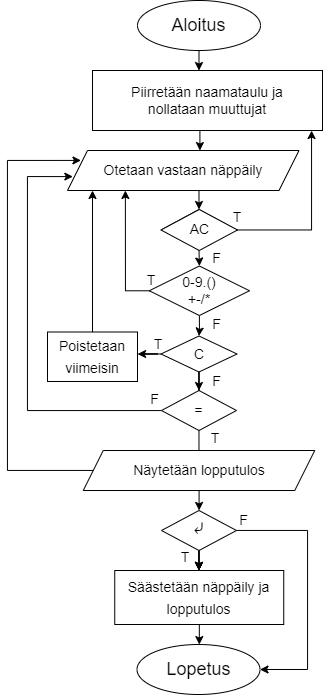

The diagram above was exported from draw.io. Its source (the exported page's mxGraphModel, read from the mxfile embedded in the PNG):
<mxGraphModel dx="1579" dy="729" grid="1" gridSize="10" guides="1" tooltips="1" connect="1" arrows="1" fold="1" page="1" pageScale="1" pageWidth="827" pageHeight="1169" math="0" shadow="0">
  <root>
    <mxCell id="0" />
    <mxCell id="1" parent="0" />
    <mxCell id="2tegrr9O27pG1snlRAod-15" value="" style="edgeStyle=orthogonalEdgeStyle;rounded=0;orthogonalLoop=1;jettySize=auto;html=1;fontSize=14;entryX=0.46;entryY=-0.004;entryDx=0;entryDy=0;entryPerimeter=0;" edge="1" parent="1" source="2tegrr9O27pG1snlRAod-1" target="2tegrr9O27pG1snlRAod-3">
      <mxGeometry relative="1" as="geometry" />
    </mxCell>
    <mxCell id="2tegrr9O27pG1snlRAod-1" value="&lt;font style=&quot;font-size: 18px;&quot;&gt;Aloitus&lt;/font&gt;" style="ellipse;whiteSpace=wrap;html=1;" vertex="1" parent="1">
      <mxGeometry x="330" y="10" width="123" height="50" as="geometry" />
    </mxCell>
    <mxCell id="2tegrr9O27pG1snlRAod-14" value="" style="edgeStyle=orthogonalEdgeStyle;rounded=0;orthogonalLoop=1;jettySize=auto;html=1;fontSize=14;entryX=0.5;entryY=0;entryDx=0;entryDy=0;" edge="1" parent="1" target="2tegrr9O27pG1snlRAod-6">
      <mxGeometry relative="1" as="geometry">
        <mxPoint x="390" y="200" as="sourcePoint" />
        <Array as="points">
          <mxPoint x="392" y="200" />
        </Array>
      </mxGeometry>
    </mxCell>
    <mxCell id="2tegrr9O27pG1snlRAod-2" value="Otetaan vastaan näppäily" style="shape=parallelogram;perimeter=parallelogramPerimeter;whiteSpace=wrap;html=1;fixedSize=1;fontSize=14;" vertex="1" parent="1">
      <mxGeometry x="260" y="160" width="231.5" height="40" as="geometry" />
    </mxCell>
    <mxCell id="2tegrr9O27pG1snlRAod-13" value="" style="edgeStyle=orthogonalEdgeStyle;rounded=0;orthogonalLoop=1;jettySize=auto;html=1;fontSize=14;exitX=0.467;exitY=1.007;exitDx=0;exitDy=0;exitPerimeter=0;" edge="1" parent="1" source="2tegrr9O27pG1snlRAod-3">
      <mxGeometry relative="1" as="geometry">
        <mxPoint x="392" y="160" as="targetPoint" />
        <Array as="points">
          <mxPoint x="392" y="160" />
        </Array>
      </mxGeometry>
    </mxCell>
    <mxCell id="2tegrr9O27pG1snlRAod-3" value="Piirretään naamataulu ja&lt;br&gt;nollataan muuttujat" style="rounded=0;whiteSpace=wrap;html=1;fontSize=14;" vertex="1" parent="1">
      <mxGeometry x="285" y="80" width="230" height="60" as="geometry" />
    </mxCell>
    <mxCell id="2tegrr9O27pG1snlRAod-17" value="" style="edgeStyle=orthogonalEdgeStyle;rounded=0;orthogonalLoop=1;jettySize=auto;html=1;fontSize=14;entryX=0.5;entryY=0;entryDx=0;entryDy=0;exitX=0.5;exitY=1;exitDx=0;exitDy=0;" edge="1" parent="1" source="2tegrr9O27pG1snlRAod-4" target="2tegrr9O27pG1snlRAod-7">
      <mxGeometry relative="1" as="geometry">
        <mxPoint x="392" y="340" as="targetPoint" />
        <Array as="points">
          <mxPoint x="391" y="340" />
          <mxPoint x="391" y="340" />
        </Array>
      </mxGeometry>
    </mxCell>
    <mxCell id="2tegrr9O27pG1snlRAod-25" value="" style="edgeStyle=orthogonalEdgeStyle;rounded=0;orthogonalLoop=1;jettySize=auto;html=1;fontSize=14;entryX=0.25;entryY=1;entryDx=0;entryDy=0;" edge="1" parent="1" source="2tegrr9O27pG1snlRAod-4" target="2tegrr9O27pG1snlRAod-2">
      <mxGeometry relative="1" as="geometry">
        <mxPoint x="288" y="300.3529411764706" as="targetPoint" />
        <Array as="points">
          <mxPoint x="318" y="300" />
        </Array>
      </mxGeometry>
    </mxCell>
    <mxCell id="2tegrr9O27pG1snlRAod-4" value="0-9.()&lt;br&gt;+-/*" style="rhombus;whiteSpace=wrap;html=1;fontSize=14;" vertex="1" parent="1">
      <mxGeometry x="341.75" y="275.5" width="100.25" height="49.5" as="geometry" />
    </mxCell>
    <mxCell id="2tegrr9O27pG1snlRAod-16" value="" style="edgeStyle=orthogonalEdgeStyle;rounded=0;orthogonalLoop=1;jettySize=auto;html=1;fontSize=14;exitX=0.5;exitY=1;exitDx=0;exitDy=0;entryX=0.5;entryY=0;entryDx=0;entryDy=0;" edge="1" parent="1" source="2tegrr9O27pG1snlRAod-6" target="2tegrr9O27pG1snlRAod-4">
      <mxGeometry relative="1" as="geometry">
        <mxPoint x="390" y="280" as="targetPoint" />
        <Array as="points" />
      </mxGeometry>
    </mxCell>
    <mxCell id="2tegrr9O27pG1snlRAod-6" value="AC" style="rhombus;whiteSpace=wrap;html=1;fontSize=14;" vertex="1" parent="1">
      <mxGeometry x="354.5" y="219" width="74" height="40" as="geometry" />
    </mxCell>
    <mxCell id="2tegrr9O27pG1snlRAod-10" value="" style="edgeStyle=orthogonalEdgeStyle;rounded=0;orthogonalLoop=1;jettySize=auto;html=1;fontSize=14;entryX=1.001;entryY=0.445;entryDx=0;entryDy=0;entryPerimeter=0;" edge="1" parent="1" source="2tegrr9O27pG1snlRAod-7" target="2tegrr9O27pG1snlRAod-9">
      <mxGeometry relative="1" as="geometry" />
    </mxCell>
    <mxCell id="2tegrr9O27pG1snlRAod-19" value="" style="edgeStyle=orthogonalEdgeStyle;rounded=0;orthogonalLoop=1;jettySize=auto;html=1;fontSize=14;" edge="1" parent="1" source="2tegrr9O27pG1snlRAod-7" target="2tegrr9O27pG1snlRAod-8">
      <mxGeometry relative="1" as="geometry" />
    </mxCell>
    <mxCell id="2tegrr9O27pG1snlRAod-7" value="C" style="rhombus;whiteSpace=wrap;html=1;fontSize=14;" vertex="1" parent="1">
      <mxGeometry x="353.5" y="345.5" width="76" height="36" as="geometry" />
    </mxCell>
    <mxCell id="2tegrr9O27pG1snlRAod-23" value="" style="edgeStyle=orthogonalEdgeStyle;rounded=0;orthogonalLoop=1;jettySize=auto;html=1;fontSize=14;" edge="1" parent="1" source="2tegrr9O27pG1snlRAod-8" target="2tegrr9O27pG1snlRAod-20">
      <mxGeometry relative="1" as="geometry" />
    </mxCell>
    <mxCell id="2tegrr9O27pG1snlRAod-57" value="" style="edgeStyle=orthogonalEdgeStyle;rounded=0;orthogonalLoop=1;jettySize=auto;html=1;fontSize=14;entryX=0.023;entryY=0.652;entryDx=0;entryDy=0;entryPerimeter=0;" edge="1" parent="1" source="2tegrr9O27pG1snlRAod-8" target="2tegrr9O27pG1snlRAod-2">
      <mxGeometry relative="1" as="geometry">
        <Array as="points">
          <mxPoint x="220" y="420" />
          <mxPoint x="220" y="186" />
        </Array>
      </mxGeometry>
    </mxCell>
    <mxCell id="2tegrr9O27pG1snlRAod-8" value="=" style="rhombus;whiteSpace=wrap;html=1;fontSize=14;" vertex="1" parent="1">
      <mxGeometry x="354" y="400" width="75" height="40" as="geometry" />
    </mxCell>
    <mxCell id="2tegrr9O27pG1snlRAod-12" value="" style="edgeStyle=orthogonalEdgeStyle;rounded=0;orthogonalLoop=1;jettySize=auto;html=1;fontSize=14;" edge="1" parent="1" source="2tegrr9O27pG1snlRAod-9">
      <mxGeometry relative="1" as="geometry">
        <mxPoint x="285" y="200" as="targetPoint" />
      </mxGeometry>
    </mxCell>
    <mxCell id="2tegrr9O27pG1snlRAod-9" value="&lt;font style=&quot;font-size: 14px;&quot;&gt;Poistetaan viimeisin&lt;/font&gt;" style="rounded=0;whiteSpace=wrap;html=1;fontSize=18;" vertex="1" parent="1">
      <mxGeometry x="240" y="341.5" width="90" height="49.5" as="geometry" />
    </mxCell>
    <mxCell id="2tegrr9O27pG1snlRAod-22" value="" style="edgeStyle=orthogonalEdgeStyle;rounded=0;orthogonalLoop=1;jettySize=auto;html=1;fontSize=14;entryX=0.058;entryY=0.248;entryDx=0;entryDy=0;entryPerimeter=0;" edge="1" parent="1" source="2tegrr9O27pG1snlRAod-20" target="2tegrr9O27pG1snlRAod-2">
      <mxGeometry relative="1" as="geometry">
        <mxPoint x="270" y="170" as="targetPoint" />
        <Array as="points">
          <mxPoint x="200" y="480" />
          <mxPoint x="200" y="170" />
        </Array>
      </mxGeometry>
    </mxCell>
    <mxCell id="2tegrr9O27pG1snlRAod-34" value="" style="edgeStyle=orthogonalEdgeStyle;rounded=0;orthogonalLoop=1;jettySize=auto;html=1;fontSize=14;entryX=0.5;entryY=0;entryDx=0;entryDy=0;" edge="1" parent="1" source="2tegrr9O27pG1snlRAod-20" target="2tegrr9O27pG1snlRAod-31">
      <mxGeometry relative="1" as="geometry">
        <mxPoint x="390" y="510" as="targetPoint" />
        <Array as="points" />
      </mxGeometry>
    </mxCell>
    <mxCell id="2tegrr9O27pG1snlRAod-20" value="Näytetään lopputulos" style="shape=parallelogram;perimeter=parallelogramPerimeter;whiteSpace=wrap;html=1;fixedSize=1;fontSize=14;" vertex="1" parent="1">
      <mxGeometry x="275.75" y="460" width="231.5" height="40" as="geometry" />
    </mxCell>
    <mxCell id="2tegrr9O27pG1snlRAod-50" value="" style="edgeStyle=orthogonalEdgeStyle;rounded=0;orthogonalLoop=1;jettySize=auto;html=1;fontSize=14;" edge="1" parent="1" source="2tegrr9O27pG1snlRAod-27">
      <mxGeometry relative="1" as="geometry">
        <mxPoint x="504" y="140" as="targetPoint" />
        <Array as="points">
          <mxPoint x="504" y="240" />
          <mxPoint x="504" y="140" />
        </Array>
      </mxGeometry>
    </mxCell>
    <mxCell id="2tegrr9O27pG1snlRAod-27" value="AC" style="rhombus;whiteSpace=wrap;html=1;fontSize=14;" vertex="1" parent="1">
      <mxGeometry x="353.5" y="219" width="76.5" height="41" as="geometry" />
    </mxCell>
    <mxCell id="2tegrr9O27pG1snlRAod-29" value="&lt;font style=&quot;font-size: 18px;&quot;&gt;Lopetus&lt;/font&gt;" style="ellipse;whiteSpace=wrap;html=1;" vertex="1" parent="1">
      <mxGeometry x="329.5" y="654" width="123" height="50" as="geometry" />
    </mxCell>
    <mxCell id="2tegrr9O27pG1snlRAod-37" value="" style="edgeStyle=orthogonalEdgeStyle;rounded=0;orthogonalLoop=1;jettySize=auto;html=1;fontSize=14;" edge="1" parent="1" source="2tegrr9O27pG1snlRAod-31" target="2tegrr9O27pG1snlRAod-33">
      <mxGeometry relative="1" as="geometry" />
    </mxCell>
    <mxCell id="2tegrr9O27pG1snlRAod-41" value="" style="edgeStyle=orthogonalEdgeStyle;rounded=0;orthogonalLoop=1;jettySize=auto;html=1;fontSize=14;" edge="1" parent="1" source="2tegrr9O27pG1snlRAod-31" target="2tegrr9O27pG1snlRAod-33">
      <mxGeometry relative="1" as="geometry" />
    </mxCell>
    <mxCell id="2tegrr9O27pG1snlRAod-42" value="" style="edgeStyle=orthogonalEdgeStyle;rounded=0;orthogonalLoop=1;jettySize=auto;html=1;fontSize=14;" edge="1" parent="1" source="2tegrr9O27pG1snlRAod-31" target="2tegrr9O27pG1snlRAod-33">
      <mxGeometry relative="1" as="geometry" />
    </mxCell>
    <mxCell id="2tegrr9O27pG1snlRAod-43" value="" style="edgeStyle=orthogonalEdgeStyle;rounded=0;orthogonalLoop=1;jettySize=auto;html=1;fontSize=14;" edge="1" parent="1" source="2tegrr9O27pG1snlRAod-31" target="2tegrr9O27pG1snlRAod-33">
      <mxGeometry relative="1" as="geometry" />
    </mxCell>
    <mxCell id="2tegrr9O27pG1snlRAod-45" value="" style="edgeStyle=orthogonalEdgeStyle;rounded=0;orthogonalLoop=1;jettySize=auto;html=1;fontSize=14;entryX=1;entryY=0.5;entryDx=0;entryDy=0;" edge="1" parent="1" source="2tegrr9O27pG1snlRAod-31" target="2tegrr9O27pG1snlRAod-29">
      <mxGeometry relative="1" as="geometry">
        <mxPoint x="486.5" y="540" as="targetPoint" />
        <Array as="points">
          <mxPoint x="500" y="540" />
          <mxPoint x="500" y="679" />
        </Array>
      </mxGeometry>
    </mxCell>
    <mxCell id="2tegrr9O27pG1snlRAod-31" value="&lt;font style=&quot;font-size: 18px;&quot;&gt;⤶&lt;/font&gt;" style="rhombus;whiteSpace=wrap;html=1;fontSize=14;" vertex="1" parent="1">
      <mxGeometry x="354" y="520" width="75" height="40" as="geometry" />
    </mxCell>
    <mxCell id="2tegrr9O27pG1snlRAod-40" value="" style="edgeStyle=orthogonalEdgeStyle;rounded=0;orthogonalLoop=1;jettySize=auto;html=1;fontSize=14;" edge="1" parent="1" source="2tegrr9O27pG1snlRAod-33" target="2tegrr9O27pG1snlRAod-29">
      <mxGeometry relative="1" as="geometry" />
    </mxCell>
    <mxCell id="2tegrr9O27pG1snlRAod-33" value="&lt;font style=&quot;font-size: 14px;&quot;&gt;Säästetään&amp;nbsp;näppäily ja lopputulos&lt;/font&gt;" style="rounded=0;whiteSpace=wrap;html=1;fontSize=18;" vertex="1" parent="1">
      <mxGeometry x="307.25" y="580" width="169" height="54" as="geometry" />
    </mxCell>
    <mxCell id="2tegrr9O27pG1snlRAod-46" value="F" style="text;html=1;strokeColor=none;fillColor=none;align=center;verticalAlign=middle;whiteSpace=wrap;rounded=0;fontSize=14;" vertex="1" parent="1">
      <mxGeometry x="396" y="326.5" width="27" height="15" as="geometry" />
    </mxCell>
    <mxCell id="2tegrr9O27pG1snlRAod-47" value="T" style="text;html=1;strokeColor=none;fillColor=none;align=center;verticalAlign=middle;whiteSpace=wrap;rounded=0;fontSize=14;" vertex="1" parent="1">
      <mxGeometry x="347.75" y="552" width="60" height="30" as="geometry" />
    </mxCell>
    <mxCell id="2tegrr9O27pG1snlRAod-48" value="T" style="text;html=1;strokeColor=none;fillColor=none;align=center;verticalAlign=middle;whiteSpace=wrap;rounded=0;fontSize=14;" vertex="1" parent="1">
      <mxGeometry x="408.75" y="218" width="42.25" height="17" as="geometry" />
    </mxCell>
    <mxCell id="2tegrr9O27pG1snlRAod-51" value="T" style="text;html=1;strokeColor=none;fillColor=none;align=center;verticalAlign=middle;whiteSpace=wrap;rounded=0;fontSize=14;" vertex="1" parent="1">
      <mxGeometry x="323" y="281" width="42.25" height="17" as="geometry" />
    </mxCell>
    <mxCell id="2tegrr9O27pG1snlRAod-53" value="T" style="text;html=1;strokeColor=none;fillColor=none;align=center;verticalAlign=middle;whiteSpace=wrap;rounded=0;fontSize=14;" vertex="1" parent="1">
      <mxGeometry x="329.5" y="345.5" width="42.25" height="17" as="geometry" />
    </mxCell>
    <mxCell id="2tegrr9O27pG1snlRAod-54" value="F" style="text;html=1;strokeColor=none;fillColor=none;align=center;verticalAlign=middle;whiteSpace=wrap;rounded=0;fontSize=14;" vertex="1" parent="1">
      <mxGeometry x="423" y="522" width="27" height="15" as="geometry" />
    </mxCell>
    <mxCell id="2tegrr9O27pG1snlRAod-55" value="F" style="text;html=1;strokeColor=none;fillColor=none;align=center;verticalAlign=middle;whiteSpace=wrap;rounded=0;fontSize=14;" vertex="1" parent="1">
      <mxGeometry x="396" y="260.5" width="27" height="15" as="geometry" />
    </mxCell>
    <mxCell id="2tegrr9O27pG1snlRAod-56" value="F" style="text;html=1;strokeColor=none;fillColor=none;align=center;verticalAlign=middle;whiteSpace=wrap;rounded=0;fontSize=14;" vertex="1" parent="1">
      <mxGeometry x="396" y="383" width="27" height="15" as="geometry" />
    </mxCell>
    <mxCell id="2tegrr9O27pG1snlRAod-58" value="F" style="text;html=1;strokeColor=none;fillColor=none;align=center;verticalAlign=middle;whiteSpace=wrap;rounded=0;fontSize=14;" vertex="1" parent="1">
      <mxGeometry x="334.5" y="401" width="27" height="15" as="geometry" />
    </mxCell>
    <mxCell id="2tegrr9O27pG1snlRAod-59" value="T" style="text;html=1;strokeColor=none;fillColor=none;align=center;verticalAlign=middle;whiteSpace=wrap;rounded=0;fontSize=14;" vertex="1" parent="1">
      <mxGeometry x="386.63" y="439" width="42.25" height="17" as="geometry" />
    </mxCell>
  </root>
</mxGraphModel>